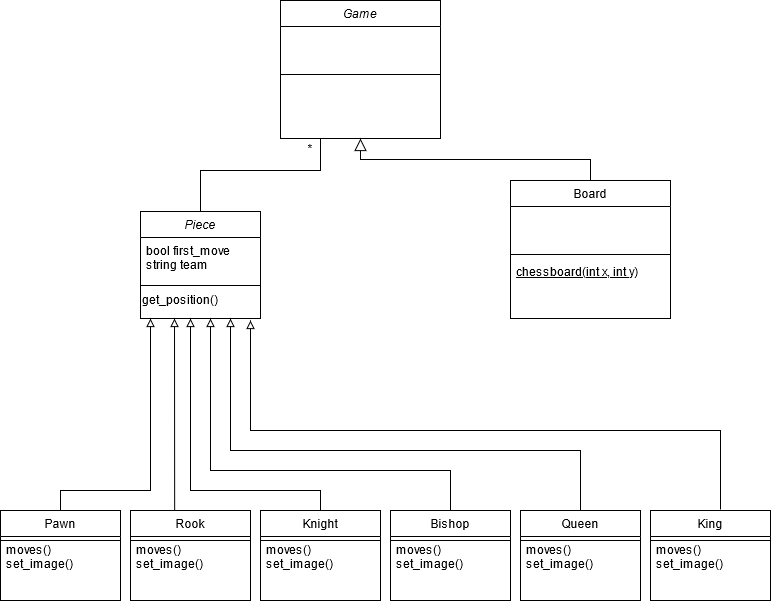

The diagram above was exported from draw.io. Its source (the exported page's mxGraphModel, read from the mxfile embedded in the PNG):
<mxGraphModel dx="1185" dy="636" grid="1" gridSize="10" guides="1" tooltips="1" connect="1" arrows="1" fold="1" page="1" pageScale="1" pageWidth="827" pageHeight="1169" math="0" shadow="0">
  <root>
    <mxCell id="WIyWlLk6GJQsqaUBKTNV-0" />
    <mxCell id="WIyWlLk6GJQsqaUBKTNV-1" parent="WIyWlLk6GJQsqaUBKTNV-0" />
    <mxCell id="zkfFHV4jXpPFQw0GAbJ--12" value="" style="endArrow=block;endSize=10;endFill=0;shadow=0;strokeWidth=1;rounded=0;edgeStyle=elbowEdgeStyle;elbow=vertical;" parent="WIyWlLk6GJQsqaUBKTNV-1" source="zkfFHV4jXpPFQw0GAbJ--6" target="zkfFHV4jXpPFQw0GAbJ--0" edge="1">
      <mxGeometry width="160" relative="1" as="geometry">
        <mxPoint x="200" y="203" as="sourcePoint" />
        <mxPoint x="200" y="203" as="targetPoint" />
      </mxGeometry>
    </mxCell>
    <mxCell id="zkfFHV4jXpPFQw0GAbJ--0" value="Game" style="swimlane;fontStyle=2;align=center;verticalAlign=top;childLayout=stackLayout;horizontal=1;startSize=26;horizontalStack=0;resizeParent=1;resizeLast=0;collapsible=1;marginBottom=0;rounded=0;shadow=0;strokeWidth=1;" parent="WIyWlLk6GJQsqaUBKTNV-1" vertex="1">
      <mxGeometry x="320" y="50" width="160" height="138" as="geometry">
        <mxRectangle x="230" y="140" width="160" height="26" as="alternateBounds" />
      </mxGeometry>
    </mxCell>
    <mxCell id="zkfFHV4jXpPFQw0GAbJ--2" value="&#10;&#10;" style="text;align=left;verticalAlign=top;spacingLeft=4;spacingRight=4;overflow=hidden;rotatable=0;points=[[0,0.5],[1,0.5]];portConstraint=eastwest;rounded=0;shadow=0;html=0;" parent="zkfFHV4jXpPFQw0GAbJ--0" vertex="1">
      <mxGeometry y="26" width="160" height="44" as="geometry" />
    </mxCell>
    <mxCell id="zkfFHV4jXpPFQw0GAbJ--4" value="" style="line;html=1;strokeWidth=1;align=left;verticalAlign=middle;spacingTop=-1;spacingLeft=3;spacingRight=3;rotatable=0;labelPosition=right;points=[];portConstraint=eastwest;" parent="zkfFHV4jXpPFQw0GAbJ--0" vertex="1">
      <mxGeometry y="70" width="160" height="8" as="geometry" />
    </mxCell>
    <mxCell id="BQkqRbHqGt_uNCbF7FjM-45" value="moves()&#10;set_image()&#10;&#10;&#10;" style="text;align=left;verticalAlign=top;spacingLeft=4;spacingRight=4;overflow=hidden;rotatable=0;points=[[0,0.5],[1,0.5]];portConstraint=eastwest;" vertex="1" parent="WIyWlLk6GJQsqaUBKTNV-1">
      <mxGeometry x="40" y="586" width="120" height="44" as="geometry" />
    </mxCell>
    <mxCell id="BQkqRbHqGt_uNCbF7FjM-46" value="moves()&#10;set_image()&#10;&#10;&#10;" style="text;align=left;verticalAlign=top;spacingLeft=4;spacingRight=4;overflow=hidden;rotatable=0;points=[[0,0.5],[1,0.5]];portConstraint=eastwest;" vertex="1" parent="WIyWlLk6GJQsqaUBKTNV-1">
      <mxGeometry x="170" y="586" width="120" height="44" as="geometry" />
    </mxCell>
    <mxCell id="BQkqRbHqGt_uNCbF7FjM-47" value="moves()&#10;set_image()&#10;&#10;&#10;" style="text;align=left;verticalAlign=top;spacingLeft=4;spacingRight=4;overflow=hidden;rotatable=0;points=[[0,0.5],[1,0.5]];portConstraint=eastwest;" vertex="1" parent="WIyWlLk6GJQsqaUBKTNV-1">
      <mxGeometry x="300" y="586" width="120" height="44" as="geometry" />
    </mxCell>
    <mxCell id="BQkqRbHqGt_uNCbF7FjM-48" value="moves()&#10;set_image()&#10;&#10;&#10;" style="text;align=left;verticalAlign=top;spacingLeft=4;spacingRight=4;overflow=hidden;rotatable=0;points=[[0,0.5],[1,0.5]];portConstraint=eastwest;" vertex="1" parent="WIyWlLk6GJQsqaUBKTNV-1">
      <mxGeometry x="430" y="586" width="120" height="44" as="geometry" />
    </mxCell>
    <mxCell id="BQkqRbHqGt_uNCbF7FjM-49" value="moves()&#10;set_image()&#10;&#10;&#10;" style="text;align=left;verticalAlign=top;spacingLeft=4;spacingRight=4;overflow=hidden;rotatable=0;points=[[0,0.5],[1,0.5]];portConstraint=eastwest;" vertex="1" parent="WIyWlLk6GJQsqaUBKTNV-1">
      <mxGeometry x="560" y="586" width="120" height="44" as="geometry" />
    </mxCell>
    <mxCell id="BQkqRbHqGt_uNCbF7FjM-50" value="moves()&#10;set_image()&#10;&#10;&#10;" style="text;align=left;verticalAlign=top;spacingLeft=4;spacingRight=4;overflow=hidden;rotatable=0;points=[[0,0.5],[1,0.5]];portConstraint=eastwest;" vertex="1" parent="WIyWlLk6GJQsqaUBKTNV-1">
      <mxGeometry x="690" y="586" width="120" height="44" as="geometry" />
    </mxCell>
    <mxCell id="BQkqRbHqGt_uNCbF7FjM-22" value="Queen" style="swimlane;fontStyle=0;align=center;verticalAlign=top;childLayout=stackLayout;horizontal=1;startSize=26;horizontalStack=0;resizeParent=1;resizeLast=0;collapsible=1;marginBottom=0;rounded=0;shadow=0;strokeWidth=1;" vertex="1" parent="WIyWlLk6GJQsqaUBKTNV-1">
      <mxGeometry x="560" y="560" width="120" height="90" as="geometry">
        <mxRectangle x="340" y="380" width="170" height="26" as="alternateBounds" />
      </mxGeometry>
    </mxCell>
    <mxCell id="BQkqRbHqGt_uNCbF7FjM-28" value="" style="line;html=1;strokeWidth=1;align=left;verticalAlign=middle;spacingTop=-1;spacingLeft=3;spacingRight=3;rotatable=0;labelPosition=right;points=[];portConstraint=eastwest;" vertex="1" parent="BQkqRbHqGt_uNCbF7FjM-22">
      <mxGeometry y="26" width="120" height="8" as="geometry" />
    </mxCell>
    <mxCell id="BQkqRbHqGt_uNCbF7FjM-29" value="Bishop" style="swimlane;fontStyle=0;align=center;verticalAlign=top;childLayout=stackLayout;horizontal=1;startSize=26;horizontalStack=0;resizeParent=1;resizeLast=0;collapsible=1;marginBottom=0;rounded=0;shadow=0;strokeWidth=1;" vertex="1" parent="WIyWlLk6GJQsqaUBKTNV-1">
      <mxGeometry x="430" y="560" width="120" height="90" as="geometry">
        <mxRectangle x="340" y="380" width="170" height="26" as="alternateBounds" />
      </mxGeometry>
    </mxCell>
    <mxCell id="BQkqRbHqGt_uNCbF7FjM-31" value="" style="line;html=1;strokeWidth=1;align=left;verticalAlign=middle;spacingTop=-1;spacingLeft=3;spacingRight=3;rotatable=0;labelPosition=right;points=[];portConstraint=eastwest;" vertex="1" parent="BQkqRbHqGt_uNCbF7FjM-29">
      <mxGeometry y="26" width="120" height="8" as="geometry" />
    </mxCell>
    <mxCell id="BQkqRbHqGt_uNCbF7FjM-32" value="Knight" style="swimlane;fontStyle=0;align=center;verticalAlign=top;childLayout=stackLayout;horizontal=1;startSize=26;horizontalStack=0;resizeParent=1;resizeLast=0;collapsible=1;marginBottom=0;rounded=0;shadow=0;strokeWidth=1;" vertex="1" parent="WIyWlLk6GJQsqaUBKTNV-1">
      <mxGeometry x="300" y="560" width="120" height="90" as="geometry">
        <mxRectangle x="340" y="380" width="170" height="26" as="alternateBounds" />
      </mxGeometry>
    </mxCell>
    <mxCell id="BQkqRbHqGt_uNCbF7FjM-34" value="" style="line;html=1;strokeWidth=1;align=left;verticalAlign=middle;spacingTop=-1;spacingLeft=3;spacingRight=3;rotatable=0;labelPosition=right;points=[];portConstraint=eastwest;" vertex="1" parent="BQkqRbHqGt_uNCbF7FjM-32">
      <mxGeometry y="26" width="120" height="8" as="geometry" />
    </mxCell>
    <mxCell id="BQkqRbHqGt_uNCbF7FjM-35" value="Rook" style="swimlane;fontStyle=0;align=center;verticalAlign=top;childLayout=stackLayout;horizontal=1;startSize=26;horizontalStack=0;resizeParent=1;resizeLast=0;collapsible=1;marginBottom=0;rounded=0;shadow=0;strokeWidth=1;" vertex="1" parent="WIyWlLk6GJQsqaUBKTNV-1">
      <mxGeometry x="170" y="560" width="120" height="90" as="geometry">
        <mxRectangle x="340" y="380" width="170" height="26" as="alternateBounds" />
      </mxGeometry>
    </mxCell>
    <mxCell id="BQkqRbHqGt_uNCbF7FjM-37" value="" style="line;html=1;strokeWidth=1;align=left;verticalAlign=middle;spacingTop=-1;spacingLeft=3;spacingRight=3;rotatable=0;labelPosition=right;points=[];portConstraint=eastwest;" vertex="1" parent="BQkqRbHqGt_uNCbF7FjM-35">
      <mxGeometry y="26" width="120" height="8" as="geometry" />
    </mxCell>
    <mxCell id="BQkqRbHqGt_uNCbF7FjM-38" value="Pawn" style="swimlane;fontStyle=0;align=center;verticalAlign=top;childLayout=stackLayout;horizontal=1;startSize=26;horizontalStack=0;resizeParent=1;resizeLast=0;collapsible=1;marginBottom=0;rounded=0;shadow=0;strokeWidth=1;" vertex="1" parent="WIyWlLk6GJQsqaUBKTNV-1">
      <mxGeometry x="40" y="560" width="120" height="90" as="geometry">
        <mxRectangle x="340" y="380" width="170" height="26" as="alternateBounds" />
      </mxGeometry>
    </mxCell>
    <mxCell id="BQkqRbHqGt_uNCbF7FjM-40" value="" style="line;html=1;strokeWidth=1;align=left;verticalAlign=middle;spacingTop=-1;spacingLeft=3;spacingRight=3;rotatable=0;labelPosition=right;points=[];portConstraint=eastwest;" vertex="1" parent="BQkqRbHqGt_uNCbF7FjM-38">
      <mxGeometry y="26" width="120" height="8" as="geometry" />
    </mxCell>
    <mxCell id="BQkqRbHqGt_uNCbF7FjM-41" value="King" style="swimlane;fontStyle=0;align=center;verticalAlign=top;childLayout=stackLayout;horizontal=1;startSize=26;horizontalStack=0;resizeParent=1;resizeLast=0;collapsible=1;marginBottom=0;rounded=0;shadow=0;strokeWidth=1;" vertex="1" parent="WIyWlLk6GJQsqaUBKTNV-1">
      <mxGeometry x="690" y="560" width="120" height="90" as="geometry">
        <mxRectangle x="340" y="380" width="170" height="26" as="alternateBounds" />
      </mxGeometry>
    </mxCell>
    <mxCell id="BQkqRbHqGt_uNCbF7FjM-43" value="" style="line;html=1;strokeWidth=1;align=left;verticalAlign=middle;spacingTop=-1;spacingLeft=3;spacingRight=3;rotatable=0;labelPosition=right;points=[];portConstraint=eastwest;" vertex="1" parent="BQkqRbHqGt_uNCbF7FjM-41">
      <mxGeometry y="26" width="120" height="8" as="geometry" />
    </mxCell>
    <mxCell id="BQkqRbHqGt_uNCbF7FjM-54" value="Rook" style="swimlane;fontStyle=0;align=center;verticalAlign=top;childLayout=stackLayout;horizontal=1;startSize=26;horizontalStack=0;resizeParent=1;resizeLast=0;collapsible=1;marginBottom=0;rounded=0;shadow=0;strokeWidth=1;" vertex="1" parent="WIyWlLk6GJQsqaUBKTNV-1">
      <mxGeometry x="170" y="560" width="120" height="90" as="geometry">
        <mxRectangle x="340" y="380" width="170" height="26" as="alternateBounds" />
      </mxGeometry>
    </mxCell>
    <mxCell id="BQkqRbHqGt_uNCbF7FjM-55" value="" style="line;html=1;strokeWidth=1;align=left;verticalAlign=middle;spacingTop=-1;spacingLeft=3;spacingRight=3;rotatable=0;labelPosition=right;points=[];portConstraint=eastwest;" vertex="1" parent="BQkqRbHqGt_uNCbF7FjM-54">
      <mxGeometry y="26" width="120" height="8" as="geometry" />
    </mxCell>
    <mxCell id="zkfFHV4jXpPFQw0GAbJ--6" value="Board" style="swimlane;fontStyle=0;align=center;verticalAlign=top;childLayout=stackLayout;horizontal=1;startSize=26;horizontalStack=0;resizeParent=1;resizeLast=0;collapsible=1;marginBottom=0;rounded=0;shadow=0;strokeWidth=1;" parent="WIyWlLk6GJQsqaUBKTNV-1" vertex="1">
      <mxGeometry x="550" y="230" width="160" height="138" as="geometry">
        <mxRectangle x="130" y="380" width="160" height="26" as="alternateBounds" />
      </mxGeometry>
    </mxCell>
    <mxCell id="zkfFHV4jXpPFQw0GAbJ--8" value="&#10;&#10;" style="text;align=left;verticalAlign=top;spacingLeft=4;spacingRight=4;overflow=hidden;rotatable=0;points=[[0,0.5],[1,0.5]];portConstraint=eastwest;rounded=0;shadow=0;html=0;" parent="zkfFHV4jXpPFQw0GAbJ--6" vertex="1">
      <mxGeometry y="26" width="160" height="44" as="geometry" />
    </mxCell>
    <mxCell id="zkfFHV4jXpPFQw0GAbJ--9" value="" style="line;html=1;strokeWidth=1;align=left;verticalAlign=middle;spacingTop=-1;spacingLeft=3;spacingRight=3;rotatable=0;labelPosition=right;points=[];portConstraint=eastwest;" parent="zkfFHV4jXpPFQw0GAbJ--6" vertex="1">
      <mxGeometry y="70" width="160" height="8" as="geometry" />
    </mxCell>
    <mxCell id="zkfFHV4jXpPFQw0GAbJ--10" value="chessboard(int x, int y)" style="text;align=left;verticalAlign=top;spacingLeft=4;spacingRight=4;overflow=hidden;rotatable=0;points=[[0,0.5],[1,0.5]];portConstraint=eastwest;fontStyle=4" parent="zkfFHV4jXpPFQw0GAbJ--6" vertex="1">
      <mxGeometry y="78" width="160" height="26" as="geometry" />
    </mxCell>
    <mxCell id="BQkqRbHqGt_uNCbF7FjM-56" value="Piece" style="swimlane;fontStyle=2;align=center;verticalAlign=top;childLayout=stackLayout;horizontal=1;startSize=26;horizontalStack=0;resizeParent=1;resizeLast=0;collapsible=1;marginBottom=0;rounded=0;shadow=0;strokeWidth=1;" vertex="1" parent="WIyWlLk6GJQsqaUBKTNV-1">
      <mxGeometry x="180" y="261" width="120" height="107" as="geometry">
        <mxRectangle x="230" y="140" width="160" height="26" as="alternateBounds" />
      </mxGeometry>
    </mxCell>
    <mxCell id="BQkqRbHqGt_uNCbF7FjM-57" value="bool first_move&#10;string team&#10;" style="text;align=left;verticalAlign=top;spacingLeft=4;spacingRight=4;overflow=hidden;rotatable=0;points=[[0,0.5],[1,0.5]];portConstraint=eastwest;rounded=0;shadow=0;html=0;" vertex="1" parent="BQkqRbHqGt_uNCbF7FjM-56">
      <mxGeometry y="26" width="120" height="44" as="geometry" />
    </mxCell>
    <mxCell id="BQkqRbHqGt_uNCbF7FjM-58" value="" style="line;html=1;strokeWidth=1;align=left;verticalAlign=middle;spacingTop=-1;spacingLeft=3;spacingRight=3;rotatable=0;labelPosition=right;points=[];portConstraint=eastwest;" vertex="1" parent="BQkqRbHqGt_uNCbF7FjM-56">
      <mxGeometry y="70" width="120" height="8" as="geometry" />
    </mxCell>
    <mxCell id="BQkqRbHqGt_uNCbF7FjM-62" value="get_position()" style="text;html=1;align=left;verticalAlign=middle;resizable=0;points=[];autosize=1;" vertex="1" parent="BQkqRbHqGt_uNCbF7FjM-56">
      <mxGeometry y="78" width="120" height="20" as="geometry" />
    </mxCell>
    <mxCell id="BQkqRbHqGt_uNCbF7FjM-63" value="" style="endArrow=none;html=1;entryX=0.25;entryY=1;entryDx=0;entryDy=0;exitX=0.5;exitY=0;exitDx=0;exitDy=0;rounded=0;" edge="1" parent="WIyWlLk6GJQsqaUBKTNV-1" source="BQkqRbHqGt_uNCbF7FjM-56" target="zkfFHV4jXpPFQw0GAbJ--0">
      <mxGeometry width="50" height="50" relative="1" as="geometry">
        <mxPoint x="420" y="360" as="sourcePoint" />
        <mxPoint x="470" y="310" as="targetPoint" />
        <Array as="points">
          <mxPoint x="240" y="220" />
          <mxPoint x="360" y="220" />
        </Array>
      </mxGeometry>
    </mxCell>
    <mxCell id="BQkqRbHqGt_uNCbF7FjM-65" value="&lt;div&gt;*&lt;/div&gt;" style="text;html=1;strokeColor=none;fillColor=none;align=center;verticalAlign=middle;whiteSpace=wrap;rounded=0;" vertex="1" parent="WIyWlLk6GJQsqaUBKTNV-1">
      <mxGeometry x="330" y="188" width="40" height="20" as="geometry" />
    </mxCell>
    <mxCell id="BQkqRbHqGt_uNCbF7FjM-67" value="" style="endArrow=block;html=1;exitX=0.5;exitY=0;exitDx=0;exitDy=0;rounded=0;endFill=0;" edge="1" parent="WIyWlLk6GJQsqaUBKTNV-1" source="BQkqRbHqGt_uNCbF7FjM-38">
      <mxGeometry width="50" height="50" relative="1" as="geometry">
        <mxPoint x="100" y="540" as="sourcePoint" />
        <mxPoint x="190" y="368" as="targetPoint" />
        <Array as="points">
          <mxPoint x="100" y="540" />
          <mxPoint x="190" y="540" />
        </Array>
      </mxGeometry>
    </mxCell>
    <mxCell id="BQkqRbHqGt_uNCbF7FjM-68" value="" style="endArrow=block;html=1;exitX=0.368;exitY=0;exitDx=0;exitDy=0;rounded=0;exitPerimeter=0;endFill=0;" edge="1" parent="WIyWlLk6GJQsqaUBKTNV-1" source="BQkqRbHqGt_uNCbF7FjM-54">
      <mxGeometry width="50" height="50" relative="1" as="geometry">
        <mxPoint x="100" y="560" as="sourcePoint" />
        <mxPoint x="214" y="368" as="targetPoint" />
        <Array as="points" />
      </mxGeometry>
    </mxCell>
    <mxCell id="BQkqRbHqGt_uNCbF7FjM-69" value="" style="endArrow=block;html=1;exitX=0.5;exitY=0;exitDx=0;exitDy=0;rounded=0;endFill=0;" edge="1" parent="WIyWlLk6GJQsqaUBKTNV-1">
      <mxGeometry width="50" height="50" relative="1" as="geometry">
        <mxPoint x="360" y="560" as="sourcePoint" />
        <mxPoint x="230" y="368" as="targetPoint" />
        <Array as="points">
          <mxPoint x="360" y="540" />
          <mxPoint x="230" y="540" />
        </Array>
      </mxGeometry>
    </mxCell>
    <mxCell id="BQkqRbHqGt_uNCbF7FjM-72" value="" style="endArrow=block;html=1;rounded=0;exitX=0.5;exitY=0;exitDx=0;exitDy=0;endFill=0;" edge="1" parent="WIyWlLk6GJQsqaUBKTNV-1" source="BQkqRbHqGt_uNCbF7FjM-29">
      <mxGeometry width="50" height="50" relative="1" as="geometry">
        <mxPoint x="420" y="360" as="sourcePoint" />
        <mxPoint x="250" y="368" as="targetPoint" />
        <Array as="points">
          <mxPoint x="490" y="520" />
          <mxPoint x="250" y="520" />
        </Array>
      </mxGeometry>
    </mxCell>
    <mxCell id="BQkqRbHqGt_uNCbF7FjM-74" value="" style="endArrow=block;html=1;rounded=0;exitX=0.5;exitY=0;exitDx=0;exitDy=0;entryX=0.75;entryY=1;entryDx=0;entryDy=0;endFill=0;" edge="1" parent="WIyWlLk6GJQsqaUBKTNV-1" source="BQkqRbHqGt_uNCbF7FjM-22" target="BQkqRbHqGt_uNCbF7FjM-56">
      <mxGeometry width="50" height="50" relative="1" as="geometry">
        <mxPoint x="420" y="360" as="sourcePoint" />
        <mxPoint x="260" y="370" as="targetPoint" />
        <Array as="points">
          <mxPoint x="620" y="500" />
          <mxPoint x="270" y="500" />
        </Array>
      </mxGeometry>
    </mxCell>
    <mxCell id="BQkqRbHqGt_uNCbF7FjM-75" value="" style="endArrow=block;html=1;rounded=0;endFill=0;" edge="1" parent="WIyWlLk6GJQsqaUBKTNV-1">
      <mxGeometry width="50" height="50" relative="1" as="geometry">
        <mxPoint x="760" y="559" as="sourcePoint" />
        <mxPoint x="290" y="370" as="targetPoint" />
        <Array as="points">
          <mxPoint x="760" y="480" />
          <mxPoint x="290" y="480" />
        </Array>
      </mxGeometry>
    </mxCell>
  </root>
</mxGraphModel>